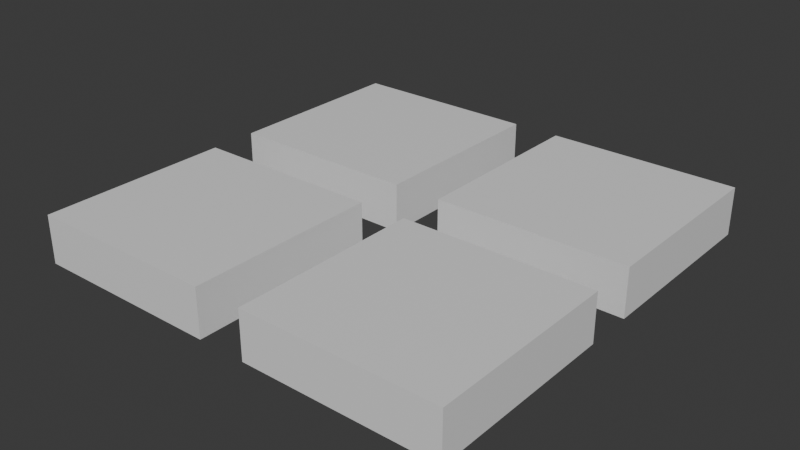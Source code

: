# Source: normal.blend  (saved by Blender 4.5.90; exported with 4.5.12 LTS)
import bpy
from mathutils import Matrix  # noqa: F401  (used for matrix-valued properties, if any)

bpy.ops.wm.read_factory_settings(use_empty=True)
scene = bpy.context.scene
scene.name = 'Scene'

# ---- collections
col_collection = bpy.data.collections.new('Collection'); scene.collection.children.link(col_collection)

# ---- materials (node trees are filled in below, after node groups)
mat_material = bpy.data.materials.new('Material')
mat_material.alpha_threshold = 0.0
mat_material.roughness = 0.5
mat_material.line_color = (0.0, 0.0, 0.0, 1.0)
mat_material_001 = bpy.data.materials.new('Material.001')
mat_material_001.alpha_threshold = 0.0
mat_material_001.roughness = 0.5
mat_material_001.line_color = (0.0, 0.0, 0.0, 1.0)
mat_material_002 = bpy.data.materials.new('Material.002')
mat_material_002.alpha_threshold = 0.0
mat_material_002.roughness = 0.5
mat_material_002.line_color = (0.0, 0.0, 0.0, 1.0)
mat_material_003 = bpy.data.materials.new('Material.003')
mat_material_003.alpha_threshold = 0.0
mat_material_003.roughness = 0.5
mat_material_003.line_color = (0.0, 0.0, 0.0, 1.0)

# ---- material node trees
mat_material.use_nodes = True; mat_material.node_tree.nodes.clear()
_N = mat_material.node_tree.nodes; _L = mat_material.node_tree.links
n0 = _N.new('ShaderNodeOutputMaterial'); n0.name = 'Material Output'; n0.location = (200, 100)
n1 = _N.new('ShaderNodeBsdfPrincipled'); n1.name = 'Principled BSDF'; n1.location = (-200, 100)
n1.inputs[3].default_value = 1.45
_L.new(n1.outputs[0], n0.inputs[0])
n0.is_active_output = True
mat_material_001.use_nodes = True; mat_material_001.node_tree.nodes.clear()
_N = mat_material_001.node_tree.nodes; _L = mat_material_001.node_tree.links
n0 = _N.new('ShaderNodeOutputMaterial'); n0.name = 'Material Output'; n0.location = (200, 100)
n1 = _N.new('ShaderNodeBsdfPrincipled'); n1.name = 'Principled BSDF'; n1.location = (-200, 100)
n1.inputs[3].default_value = 1.45
_L.new(n1.outputs[0], n0.inputs[0])
n0.is_active_output = True
mat_material_002.use_nodes = True; mat_material_002.node_tree.nodes.clear()
_N = mat_material_002.node_tree.nodes; _L = mat_material_002.node_tree.links
n0 = _N.new('ShaderNodeOutputMaterial'); n0.name = 'Material Output'; n0.location = (200, 100)
n1 = _N.new('ShaderNodeBsdfPrincipled'); n1.name = 'Principled BSDF'; n1.location = (-200, 100)
n1.inputs[3].default_value = 1.45
_L.new(n1.outputs[0], n0.inputs[0])
n0.is_active_output = True
mat_material_003.use_nodes = True; mat_material_003.node_tree.nodes.clear()
_N = mat_material_003.node_tree.nodes; _L = mat_material_003.node_tree.links
n0 = _N.new('ShaderNodeOutputMaterial'); n0.name = 'Material Output'; n0.location = (200, 100)
n1 = _N.new('ShaderNodeBsdfPrincipled'); n1.name = 'Principled BSDF'; n1.location = (-200, 100)
n1.inputs[3].default_value = 1.45
_L.new(n1.outputs[0], n0.inputs[0])
n0.is_active_output = True

# ---- world
world_world = bpy.data.worlds.new('World'); scene.world = world_world
world_world.use_nodes = True; world_world.node_tree.nodes.clear()
_N = world_world.node_tree.nodes; _L = world_world.node_tree.links
n0 = _N.new('ShaderNodeOutputWorld'); n0.name = 'World Output'; n0.location = (200, 100)
n1 = _N.new('ShaderNodeBackground'); n1.name = 'Background'; n1.location = (-200, 100)
n1.inputs[0].default_value = (0.05088, 0.05088, 0.05088, 1.0)
_L.new(n1.outputs[0], n0.inputs[0])
n0.is_active_output = True
world_world.color = (0.05088, 0.05088, 0.05088)
world_world.sun_shadow_jitter_overblur = 0.0

# ---- meshes
me_cube = bpy.data.meshes.new('Cube')
me_cube.from_pydata([(1.0, 1.0, 1.0), (1.0, 1.0, -1.0), (1.0, -1.0, 1.0), (1.0, -1.0, -1.0), (-1.0, 1.0, 1.0), (-1.0, 1.0, -1.0), (-1.0, -1.0, 1.0), (-1.0, -1.0, -1.0)], [], [(0, 4, 6, 2), (3, 2, 6, 7), (7, 6, 4, 5), (5, 1, 3, 7), (1, 0, 2, 3), (5, 4, 0, 1)])
_uv = me_cube.uv_layers.new(name='UVMap')
_uv.uv.foreach_set('vector', [0.625, 0.5, 0.875, 0.5, 0.875, 0.75, 0.625, 0.75, 0.375, 0.75, 0.625, 0.75, 0.625, 1.0, 0.375, 1.0, 0.375, 0.0, 0.625, 0.0, 0.625, 0.25, 0.375, 0.25, 0.125, 0.5, 0.375, 0.5, 0.375, 0.75, 0.125, 0.75, 0.375, 0.5, 0.625, 0.5, 0.625, 0.75, 0.375, 0.75, 0.375, 0.25, 0.625, 0.25, 0.625, 0.5, 0.375, 0.5])
me_cube.materials.append(mat_material)
me_cube.use_mirror_vertex_groups = False
me_cube.update()
me_cube_001 = bpy.data.meshes.new('Cube.001')
me_cube_001.from_pydata([(1.0, 1.0, 1.0), (1.0, 1.0, -1.0), (1.0, -1.0, 1.0), (1.0, -1.0, -1.0), (-1.0, 1.0, 1.0), (-1.0, 1.0, -1.0), (-1.0, -1.0, 1.0), (-1.0, -1.0, -1.0)], [], [(0, 4, 6, 2), (3, 2, 6, 7), (7, 6, 4, 5), (5, 1, 3, 7), (1, 0, 2, 3), (5, 4, 0, 1)])
_uv = me_cube_001.uv_layers.new(name='UVMap')
_uv.uv.foreach_set('vector', [0.625, 0.5, 0.875, 0.5, 0.875, 0.75, 0.625, 0.75, 0.375, 0.75, 0.625, 0.75, 0.625, 1.0, 0.375, 1.0, 0.375, 0.0, 0.625, 0.0, 0.625, 0.25, 0.375, 0.25, 0.125, 0.5, 0.375, 0.5, 0.375, 0.75, 0.125, 0.75, 0.375, 0.5, 0.625, 0.5, 0.625, 0.75, 0.375, 0.75, 0.375, 0.25, 0.625, 0.25, 0.625, 0.5, 0.375, 0.5])
me_cube_001.materials.append(mat_material_001)
me_cube_001.use_mirror_vertex_groups = False
me_cube_001.update()
me_cube_002 = bpy.data.meshes.new('Cube.002')
me_cube_002.from_pydata([(1.0, 1.0, 1.0), (1.0, 1.0, -1.0), (1.0, -1.0, 1.0), (1.0, -1.0, -1.0), (-1.0, 1.0, 1.0), (-1.0, 1.0, -1.0), (-1.0, -1.0, 1.0), (-1.0, -1.0, -1.0)], [], [(0, 4, 6, 2), (3, 2, 6, 7), (7, 6, 4, 5), (5, 1, 3, 7), (1, 0, 2, 3), (5, 4, 0, 1)])
_uv = me_cube_002.uv_layers.new(name='UVMap')
_uv.uv.foreach_set('vector', [0.625, 0.5, 0.875, 0.5, 0.875, 0.75, 0.625, 0.75, 0.375, 0.75, 0.625, 0.75, 0.625, 1.0, 0.375, 1.0, 0.375, 0.0, 0.625, 0.0, 0.625, 0.25, 0.375, 0.25, 0.125, 0.5, 0.375, 0.5, 0.375, 0.75, 0.125, 0.75, 0.375, 0.5, 0.625, 0.5, 0.625, 0.75, 0.375, 0.75, 0.375, 0.25, 0.625, 0.25, 0.625, 0.5, 0.375, 0.5])
me_cube_002.materials.append(mat_material_002)
me_cube_002.use_mirror_vertex_groups = False
me_cube_002.update()
me_cube_003 = bpy.data.meshes.new('Cube.003')
me_cube_003.from_pydata([(1.0, 1.0, 1.0), (1.0, 1.0, -1.0), (1.0, -1.0, 1.0), (1.0, -1.0, -1.0), (-1.0, 1.0, 1.0), (-1.0, 1.0, -1.0), (-1.0, -1.0, 1.0), (-1.0, -1.0, -1.0)], [], [(0, 4, 6, 2), (3, 2, 6, 7), (7, 6, 4, 5), (5, 1, 3, 7), (1, 0, 2, 3), (5, 4, 0, 1)])
_uv = me_cube_003.uv_layers.new(name='UVMap')
_uv.uv.foreach_set('vector', [0.625, 0.5, 0.875, 0.5, 0.875, 0.75, 0.625, 0.75, 0.375, 0.75, 0.625, 0.75, 0.625, 1.0, 0.375, 1.0, 0.375, 0.0, 0.625, 0.0, 0.625, 0.25, 0.375, 0.25, 0.125, 0.5, 0.375, 0.5, 0.375, 0.75, 0.125, 0.75, 0.375, 0.5, 0.625, 0.5, 0.625, 0.75, 0.375, 0.75, 0.375, 0.25, 0.625, 0.25, 0.625, 0.5, 0.375, 0.5])
me_cube_003.materials.append(mat_material_003)
me_cube_003.use_mirror_vertex_groups = False
me_cube_003.update()

# ---- objects
ob_cube = bpy.data.objects.new('Cube', me_cube)
ob_cube_001 = bpy.data.objects.new('Cube.001', me_cube_001)
ob_cube_002 = bpy.data.objects.new('Cube.002', me_cube_002)
ob_cube_003 = bpy.data.objects.new('Cube.003', me_cube_003)

# ---- transforms, parenting, visibility, modifiers, constraints
ob_cube.location = (0.5, 0.5, 0.0)
ob_cube.scale = (0.4, 0.4, 0.1)
ob_cube.lock_rotations_4d = False
ob_cube.empty_display_type = 'ARROWS'
ob_cube.lineart.crease_threshold = 0.0
ob_cube_001.location = (-0.5, 0.5, 0.0)
ob_cube_001.scale = (0.4, 0.4, 0.1)
ob_cube_001.lock_rotations_4d = False
ob_cube_001.empty_display_type = 'ARROWS'
ob_cube_001.lineart.crease_threshold = 0.0
ob_cube_002.location = (0.5, -0.5, 0.0)
ob_cube_002.scale = (0.4, 0.4, 0.1)
ob_cube_002.lock_rotations_4d = False
ob_cube_002.empty_display_type = 'ARROWS'
ob_cube_002.lineart.crease_threshold = 0.0
ob_cube_003.location = (-0.5, -0.5, 0.0)
ob_cube_003.scale = (0.4, 0.4, 0.1)
ob_cube_003.lock_rotations_4d = False
ob_cube_003.empty_display_type = 'ARROWS'
ob_cube_003.lineart.crease_threshold = 0.0

# ---- collection membership
col_collection.objects.link(ob_cube)
col_collection.objects.link(ob_cube_001)
col_collection.objects.link(ob_cube_002)
col_collection.objects.link(ob_cube_003)

# ---- scene / render settings (as saved in the file)
scene.frame_start = 1; scene.frame_end = 250; scene.frame_set(1)
scene.render.engine = 'BLENDER_EEVEE_NEXT'
bpy.context.view_layer.update()

# ---- added for rendering (the .blend has no active camera and no usable light): camera, sun
cam_auto = bpy.data.cameras.new('AutoCamera')
cam_auto.lens = 50.0
cam_auto.sensor_width = 36.0
cam_auto.clip_end = 1000.0
ob_auto_camera = bpy.data.objects.new('AutoCamera', cam_auto)
scene.collection.objects.link(ob_auto_camera)
ob_auto_camera.location = (2.3625, -2.83499, 1.89)
ob_auto_camera.rotation_euler = (1.09748, -7.21219e-08, 0.694738)
scene.camera = ob_auto_camera
light_auto_sun = bpy.data.lights.new('AutoSun', 'SUN')
light_auto_sun.energy = 3.0
light_auto_sun.angle = 0.0523599
ob_auto_sun = bpy.data.objects.new('AutoSun', light_auto_sun)
scene.collection.objects.link(ob_auto_sun)
ob_auto_sun.rotation_euler = (0.872665, 0.174533, 0.523599)
bpy.context.view_layer.update()
